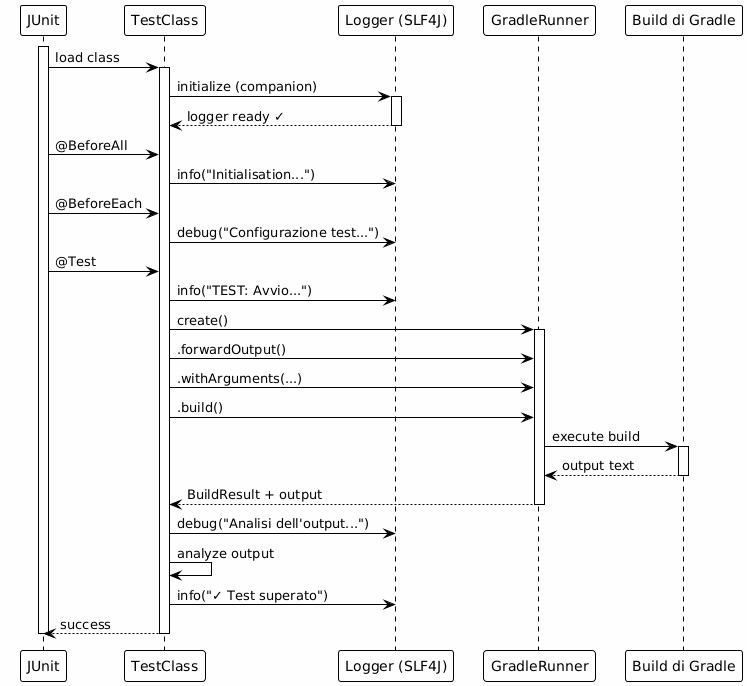

The diagram above was rendered by PlantUML. Its source (embedded in the PNG):
@startuml







<style>
  root {
    BackgroundColor white
    FontColor black
    FontName Verdana
    HyperLinkColor blue
    LineColor black
    LineThickness 1
    Margin 5
  }
  document {
    caption {
      LineThickness 0
    }
    footer {
      LineThickness 0
    }
    header {
      LineThickness 0
    }
    title {
      FontSize 22
      LineThickness 0
    }
  }
  node {
    MaximumWidth 300
  }
</style>

skinparam ArrowLollipopColor black
skinparam BackgroundColor white
skinparam DefaultFontName Verdana
skinparam DefaultMonospacedFontName Courier
skinparam LifelineStrategy nosolid
skinparam ParticipantPadding 10
skinparam SequenceLifeLineBorderColor black
skinparam Shadowing false
skinparam UseBetaStyle true

skinparam Activity {
  BackgroundColor white
  BarColor black
  BorderColor black
  FontColor black
  FontName Verdana
}
skinparam Boundary {
  FontColor black
}
skinparam Box {
  Padding 5
}
skinparam CircledCharacter {
  FontColor black
  FontName Courier
  Radius 9
}
skinparam Class {
  BackgroundColor white
  BorderColor black
  FontColor black
  FontName Verdana
}
skinparam ClassAttribute {
  FontColor black
  FontName Verdana
}
skinparam ClassStereotype {
  FontColor black
  FontName Verdana
}
skinparam Footer {
  FontColor black
  FontName Verdana
}
skinparam Header {
  FontColor black
  FontName Verdana
}
skinparam Hyperlink {
  Color blue
}
skinparam IconPackage {
  Color black
  BackgroundColor white
}
skinparam IconPrivate {
  Color black
  BackgroundColor white
}
skinparam IconProtected {
  Color black
  BackgroundColor white
}
skinparam IconPublic {
  Color black
  BackgroundColor white
}
skinparam Note {
  FontColor black
  FontName Verdana
}
skinparam Object {
  BorderColor black
}
skinparam Package {
  BorderColor black
  FontColor black
  FontName Verdana
}
skinparam State {
  BackgroundColor white
  BorderColor black
}
skinparam StereotypeA {
  BackgroundColor white
  BorderColor black
}
skinparam StereotypeC {
  BackgroundColor white
  BorderColor black
}
skinparam StereotypeE {
  BackgroundColor white
  BorderColor black
}
skinparam StereotypeI {
  BackgroundColor white
  BorderColor black
}
skinparam StereotypeN {
  BackgroundColor white
  BorderColor black
}
skinparam UseCaseStereoType {
  FontColor black
  FontName Verdana
}
skinparam backgroundColor #FEFEFE

participant "JUnit" as junit
participant "TestClass" as test
participant "Logger (SLF4J)" as logger
participant "GradleRunner" as runner
participant "Build di Gradle" as gradle

activate junit
junit -> test : load class
activate test

test -> logger : initialize (companion)
activate logger
logger --> test : logger ready ✓
deactivate logger

junit -> test : @BeforeAll
test -> logger : info("Initialisation...")

junit -> test : @BeforeEach
test -> logger : debug("Configurazione test...")

junit -> test : @Test
test -> logger : info("TEST: Avvio...")

test -> runner : create()
activate runner
test -> runner : .forwardOutput()
test -> runner : .withArguments(...)
test -> runner : .build()

runner -> gradle : execute build
activate gradle
gradle --> runner : output text
deactivate gradle

runner --> test : BuildResult + output
deactivate runner

test -> logger : debug("Analisi dell'output...")
test -> test : analyze output
test -> logger : info("✓ Test superato")

test --> junit : success
deactivate test
deactivate junit

@enduml